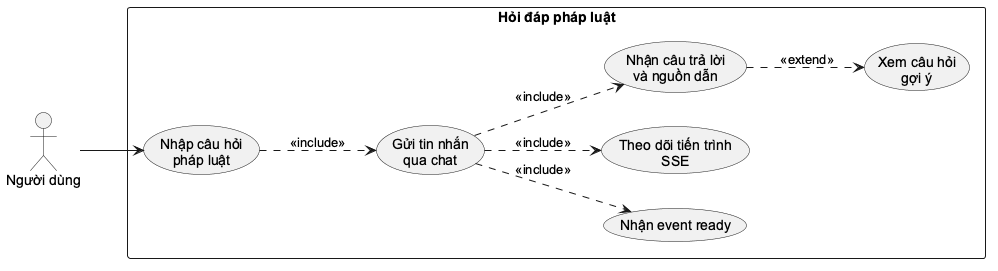

The diagram above was rendered by PlantUML. Its source (embedded in the PNG):
@startuml
skinparam monochrome true
skinparam shadowing false
skinparam defaultFontName "Arial"
left to right direction
actor "Người dùng" as User
rectangle "Hỏi đáp pháp luật" {
  usecase "Nhập câu hỏi\npháp luật" as Input
  usecase "Gửi tin nhắn\nqua chat" as Send
  usecase "Nhận event ready" as Ready
  usecase "Theo dõi tiến trình\nSSE" as Progress
  usecase "Nhận câu trả lời\nvà nguồn dẫn" as Done
  usecase "Xem câu hỏi\ngợi ý" as Suggested
}
User --> Input
Input ..> Send : <<include>>
Send ..> Ready : <<include>>
Send ..> Progress : <<include>>
Send ..> Done : <<include>>
Done ..> Suggested : <<extend>>
@enduml